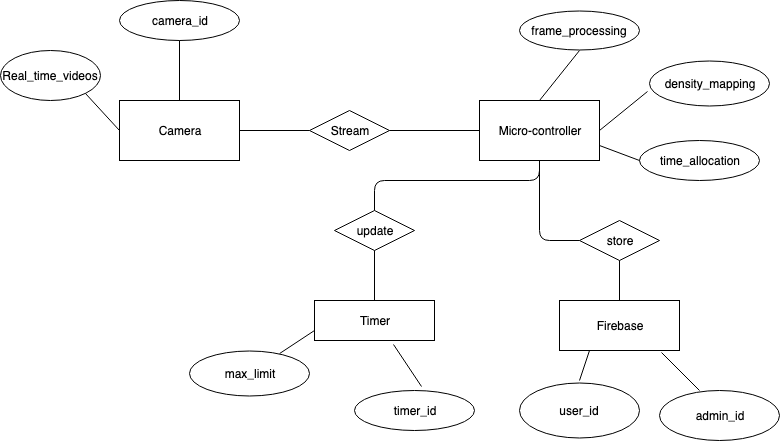

The diagram above was exported from draw.io. Its source (the exported page's mxGraphModel, read from the mxfile embedded in the PNG):
<mxGraphModel dx="918" dy="647" grid="1" gridSize="10" guides="1" tooltips="1" connect="1" arrows="1" fold="1" page="1" pageScale="1" pageWidth="850" pageHeight="1100" math="0" shadow="0">
  <root>
    <mxCell id="0" />
    <mxCell id="1" parent="0" />
    <mxCell id="Ewvz-cM2BnMyJz1q1zrm-8" value="Camera" style="rounded=0;whiteSpace=wrap;html=1;" vertex="1" parent="1">
      <mxGeometry x="120" y="650" width="120" height="60" as="geometry" />
    </mxCell>
    <mxCell id="Ewvz-cM2BnMyJz1q1zrm-9" value="camera_id" style="ellipse;whiteSpace=wrap;html=1;" vertex="1" parent="1">
      <mxGeometry x="120" y="550" width="120" height="40" as="geometry" />
    </mxCell>
    <mxCell id="Ewvz-cM2BnMyJz1q1zrm-10" value="Real_time_videos" style="ellipse;whiteSpace=wrap;html=1;" vertex="1" parent="1">
      <mxGeometry x="1" y="600" width="100" height="50" as="geometry" />
    </mxCell>
    <mxCell id="Ewvz-cM2BnMyJz1q1zrm-11" value="Stream" style="rhombus;whiteSpace=wrap;html=1;" vertex="1" parent="1">
      <mxGeometry x="310" y="660" width="80" height="40" as="geometry" />
    </mxCell>
    <mxCell id="Ewvz-cM2BnMyJz1q1zrm-12" value="Micro-controller" style="rounded=0;whiteSpace=wrap;html=1;" vertex="1" parent="1">
      <mxGeometry x="480" y="650" width="120" height="60" as="geometry" />
    </mxCell>
    <mxCell id="Ewvz-cM2BnMyJz1q1zrm-13" value="frame_processing" style="ellipse;whiteSpace=wrap;html=1;" vertex="1" parent="1">
      <mxGeometry x="520" y="560" width="120" height="39" as="geometry" />
    </mxCell>
    <mxCell id="Ewvz-cM2BnMyJz1q1zrm-14" value="density_mapping" style="ellipse;whiteSpace=wrap;html=1;" vertex="1" parent="1">
      <mxGeometry x="650" y="610" width="120" height="45" as="geometry" />
    </mxCell>
    <mxCell id="Ewvz-cM2BnMyJz1q1zrm-15" value="time_allocation" style="ellipse;whiteSpace=wrap;html=1;" vertex="1" parent="1">
      <mxGeometry x="640" y="690" width="120" height="40" as="geometry" />
    </mxCell>
    <mxCell id="Ewvz-cM2BnMyJz1q1zrm-16" value="update" style="rhombus;whiteSpace=wrap;html=1;" vertex="1" parent="1">
      <mxGeometry x="335" y="760" width="80" height="40" as="geometry" />
    </mxCell>
    <mxCell id="Ewvz-cM2BnMyJz1q1zrm-17" value="store" style="rhombus;whiteSpace=wrap;html=1;" vertex="1" parent="1">
      <mxGeometry x="580" y="770" width="80" height="40" as="geometry" />
    </mxCell>
    <mxCell id="Ewvz-cM2BnMyJz1q1zrm-18" value="Timer" style="rounded=0;whiteSpace=wrap;html=1;" vertex="1" parent="1">
      <mxGeometry x="315" y="850" width="120" height="40" as="geometry" />
    </mxCell>
    <mxCell id="Ewvz-cM2BnMyJz1q1zrm-19" value="Firebase" style="rounded=0;whiteSpace=wrap;html=1;" vertex="1" parent="1">
      <mxGeometry x="560" y="850" width="120" height="50" as="geometry" />
    </mxCell>
    <mxCell id="Ewvz-cM2BnMyJz1q1zrm-20" value="" style="endArrow=none;html=1;entryX=1;entryY=0.5;entryDx=0;entryDy=0;exitX=0;exitY=0.5;exitDx=0;exitDy=0;" edge="1" parent="1" source="Ewvz-cM2BnMyJz1q1zrm-12" target="Ewvz-cM2BnMyJz1q1zrm-11">
      <mxGeometry width="50" height="50" relative="1" as="geometry">
        <mxPoint x="10" y="1040" as="sourcePoint" />
        <mxPoint x="400" y="690" as="targetPoint" />
      </mxGeometry>
    </mxCell>
    <mxCell id="Ewvz-cM2BnMyJz1q1zrm-21" value="" style="endArrow=none;html=1;entryX=-0.017;entryY=0.689;entryDx=0;entryDy=0;entryPerimeter=0;exitX=1;exitY=0.5;exitDx=0;exitDy=0;" edge="1" parent="1" source="Ewvz-cM2BnMyJz1q1zrm-12" target="Ewvz-cM2BnMyJz1q1zrm-14">
      <mxGeometry width="50" height="50" relative="1" as="geometry">
        <mxPoint x="10" y="1110" as="sourcePoint" />
        <mxPoint x="60" y="1060" as="targetPoint" />
      </mxGeometry>
    </mxCell>
    <mxCell id="Ewvz-cM2BnMyJz1q1zrm-22" value="" style="endArrow=none;html=1;exitX=0.5;exitY=0;exitDx=0;exitDy=0;" edge="1" parent="1" source="Ewvz-cM2BnMyJz1q1zrm-12">
      <mxGeometry width="50" height="50" relative="1" as="geometry">
        <mxPoint x="180" y="890" as="sourcePoint" />
        <mxPoint x="580" y="600" as="targetPoint" />
      </mxGeometry>
    </mxCell>
    <mxCell id="Ewvz-cM2BnMyJz1q1zrm-23" value="" style="endArrow=none;html=1;entryX=0;entryY=0.5;entryDx=0;entryDy=0;exitX=1;exitY=0.5;exitDx=0;exitDy=0;" edge="1" parent="1" source="Ewvz-cM2BnMyJz1q1zrm-8" target="Ewvz-cM2BnMyJz1q1zrm-11">
      <mxGeometry width="50" height="50" relative="1" as="geometry">
        <mxPoint x="100" y="870" as="sourcePoint" />
        <mxPoint x="150" y="820" as="targetPoint" />
      </mxGeometry>
    </mxCell>
    <mxCell id="Ewvz-cM2BnMyJz1q1zrm-24" value="" style="endArrow=none;html=1;entryX=0;entryY=0.5;entryDx=0;entryDy=0;exitX=1;exitY=1;exitDx=0;exitDy=0;" edge="1" parent="1" source="Ewvz-cM2BnMyJz1q1zrm-10" target="Ewvz-cM2BnMyJz1q1zrm-8">
      <mxGeometry width="50" height="50" relative="1" as="geometry">
        <mxPoint x="70" y="830" as="sourcePoint" />
        <mxPoint x="120" y="780" as="targetPoint" />
      </mxGeometry>
    </mxCell>
    <mxCell id="Ewvz-cM2BnMyJz1q1zrm-26" value="" style="endArrow=none;html=1;entryX=0.5;entryY=0;entryDx=0;entryDy=0;exitX=0.5;exitY=1;exitDx=0;exitDy=0;" edge="1" parent="1" source="Ewvz-cM2BnMyJz1q1zrm-9" target="Ewvz-cM2BnMyJz1q1zrm-8">
      <mxGeometry width="50" height="50" relative="1" as="geometry">
        <mxPoint x="40" y="940" as="sourcePoint" />
        <mxPoint x="90" y="890" as="targetPoint" />
      </mxGeometry>
    </mxCell>
    <mxCell id="Ewvz-cM2BnMyJz1q1zrm-27" value="" style="endArrow=none;html=1;entryX=0.5;entryY=0;entryDx=0;entryDy=0;exitX=0.5;exitY=1;exitDx=0;exitDy=0;" edge="1" parent="1" source="Ewvz-cM2BnMyJz1q1zrm-17" target="Ewvz-cM2BnMyJz1q1zrm-19">
      <mxGeometry width="50" height="50" relative="1" as="geometry">
        <mxPoint x="100" y="890" as="sourcePoint" />
        <mxPoint x="150" y="840" as="targetPoint" />
      </mxGeometry>
    </mxCell>
    <mxCell id="Ewvz-cM2BnMyJz1q1zrm-28" value="" style="endArrow=none;html=1;entryX=0;entryY=0.5;entryDx=0;entryDy=0;exitX=1;exitY=0.75;exitDx=0;exitDy=0;" edge="1" parent="1" source="Ewvz-cM2BnMyJz1q1zrm-12" target="Ewvz-cM2BnMyJz1q1zrm-15">
      <mxGeometry width="50" height="50" relative="1" as="geometry">
        <mxPoint x="160" y="950" as="sourcePoint" />
        <mxPoint x="210" y="900" as="targetPoint" />
      </mxGeometry>
    </mxCell>
    <mxCell id="Ewvz-cM2BnMyJz1q1zrm-29" value="" style="endArrow=none;html=1;entryX=0.5;entryY=1;entryDx=0;entryDy=0;exitX=0.5;exitY=0;exitDx=0;exitDy=0;" edge="1" parent="1" source="Ewvz-cM2BnMyJz1q1zrm-18" target="Ewvz-cM2BnMyJz1q1zrm-16">
      <mxGeometry width="50" height="50" relative="1" as="geometry">
        <mxPoint x="50" y="870" as="sourcePoint" />
        <mxPoint x="100" y="820" as="targetPoint" />
      </mxGeometry>
    </mxCell>
    <mxCell id="Ewvz-cM2BnMyJz1q1zrm-30" value="" style="endArrow=none;html=1;entryX=0.5;entryY=1;entryDx=0;entryDy=0;exitX=0;exitY=0.5;exitDx=0;exitDy=0;" edge="1" parent="1" source="Ewvz-cM2BnMyJz1q1zrm-17" target="Ewvz-cM2BnMyJz1q1zrm-12">
      <mxGeometry width="50" height="50" relative="1" as="geometry">
        <mxPoint x="30" y="950" as="sourcePoint" />
        <mxPoint x="80" y="900" as="targetPoint" />
        <Array as="points">
          <mxPoint x="540" y="790" />
        </Array>
      </mxGeometry>
    </mxCell>
    <mxCell id="Ewvz-cM2BnMyJz1q1zrm-31" value="" style="endArrow=none;html=1;entryX=0;entryY=0.75;entryDx=0;entryDy=0;" edge="1" parent="1" source="Ewvz-cM2BnMyJz1q1zrm-38" target="Ewvz-cM2BnMyJz1q1zrm-18">
      <mxGeometry width="50" height="50" relative="1" as="geometry">
        <mxPoint x="140" y="1010" as="sourcePoint" />
        <mxPoint x="190" y="960" as="targetPoint" />
      </mxGeometry>
    </mxCell>
    <mxCell id="Ewvz-cM2BnMyJz1q1zrm-32" value="" style="endArrow=none;html=1;entryX=0.658;entryY=1.1;entryDx=0;entryDy=0;entryPerimeter=0;exitX=0.558;exitY=-0.1;exitDx=0;exitDy=0;exitPerimeter=0;" edge="1" parent="1" source="Ewvz-cM2BnMyJz1q1zrm-37" target="Ewvz-cM2BnMyJz1q1zrm-18">
      <mxGeometry width="50" height="50" relative="1" as="geometry">
        <mxPoint x="420" y="930" as="sourcePoint" />
        <mxPoint x="170" y="960" as="targetPoint" />
      </mxGeometry>
    </mxCell>
    <mxCell id="Ewvz-cM2BnMyJz1q1zrm-33" value="" style="endArrow=none;html=1;entryX=0.85;entryY=1.04;entryDx=0;entryDy=0;entryPerimeter=0;exitX=0.333;exitY=0;exitDx=0;exitDy=0;exitPerimeter=0;" edge="1" parent="1" source="Ewvz-cM2BnMyJz1q1zrm-39" target="Ewvz-cM2BnMyJz1q1zrm-19">
      <mxGeometry width="50" height="50" relative="1" as="geometry">
        <mxPoint x="110" y="1000" as="sourcePoint" />
        <mxPoint x="660" y="910" as="targetPoint" />
      </mxGeometry>
    </mxCell>
    <mxCell id="Ewvz-cM2BnMyJz1q1zrm-34" value="" style="endArrow=none;html=1;entryX=0.25;entryY=1;entryDx=0;entryDy=0;" edge="1" parent="1" target="Ewvz-cM2BnMyJz1q1zrm-19">
      <mxGeometry width="50" height="50" relative="1" as="geometry">
        <mxPoint x="580" y="930" as="sourcePoint" />
        <mxPoint x="130" y="950" as="targetPoint" />
      </mxGeometry>
    </mxCell>
    <mxCell id="Ewvz-cM2BnMyJz1q1zrm-36" value="" style="endArrow=none;html=1;exitX=0.5;exitY=0;exitDx=0;exitDy=0;entryX=0.5;entryY=1;entryDx=0;entryDy=0;" edge="1" parent="1" source="Ewvz-cM2BnMyJz1q1zrm-16" target="Ewvz-cM2BnMyJz1q1zrm-12">
      <mxGeometry width="50" height="50" relative="1" as="geometry">
        <mxPoint x="10" y="1080" as="sourcePoint" />
        <mxPoint x="540" y="730" as="targetPoint" />
        <Array as="points">
          <mxPoint x="375" y="730" />
          <mxPoint x="540" y="730" />
        </Array>
      </mxGeometry>
    </mxCell>
    <mxCell id="Ewvz-cM2BnMyJz1q1zrm-37" value="timer_id" style="ellipse;whiteSpace=wrap;html=1;" vertex="1" parent="1">
      <mxGeometry x="355" y="940" width="120" height="40" as="geometry" />
    </mxCell>
    <mxCell id="Ewvz-cM2BnMyJz1q1zrm-38" value="max_limit" style="ellipse;whiteSpace=wrap;html=1;" vertex="1" parent="1">
      <mxGeometry x="190" y="900" width="120" height="45" as="geometry" />
    </mxCell>
    <mxCell id="Ewvz-cM2BnMyJz1q1zrm-39" value="admin_id" style="ellipse;whiteSpace=wrap;html=1;" vertex="1" parent="1">
      <mxGeometry x="660" y="940" width="120" height="50" as="geometry" />
    </mxCell>
    <mxCell id="Ewvz-cM2BnMyJz1q1zrm-40" value="user_id" style="ellipse;whiteSpace=wrap;html=1;" vertex="1" parent="1">
      <mxGeometry x="520" y="932.5" width="120" height="55" as="geometry" />
    </mxCell>
  </root>
</mxGraphModel>